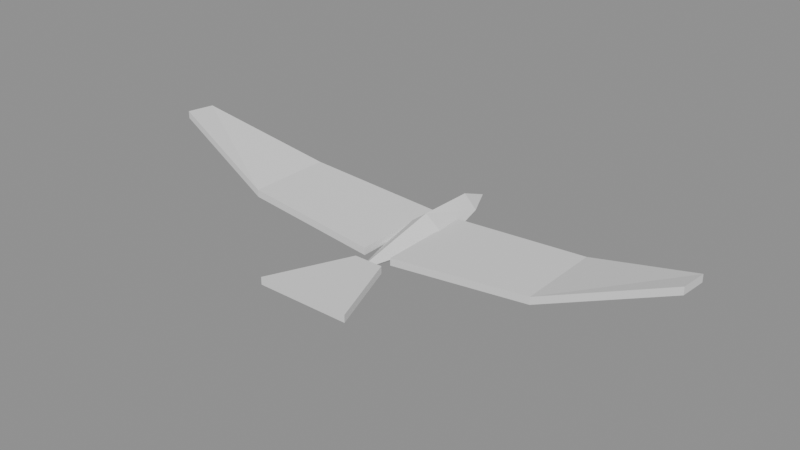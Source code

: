 # Source: eagle.blend  (saved by Blender 5.2.44; exported with 4.5.12 LTS)
import bpy
from mathutils import Matrix  # noqa: F401  (used for matrix-valued properties, if any)

bpy.ops.wm.read_factory_settings(use_empty=True)
scene = bpy.context.scene
scene.name = 'Scene'

# ---- meshes
me_eagle = bpy.data.meshes.new('eagle')
me_eagle.from_pydata([(0.0, 0.72, 0.04), (0.0, 0.52, 0.12), (0.09, 0.52, 0.03), (0.0, 0.52, -0.06), (-0.09, 0.52, 0.03), (0.0, 0.12, 0.13), (0.17, 0.12, 0.0), (0.0, 0.12, -0.13), (-0.17, 0.12, 0.0), (0.0, -0.52, 0.0), (0.1, 0.32, 0.045), (1.05, 0.28, 0.125), (1.85, 0.05, 0.405), (1.85, -0.16, 0.425), (1.05, -0.3, 0.125), (0.1, -0.34, 0.045), (0.1, 0.32, -0.005), (1.05, 0.28, 0.075), (1.85, 0.05, 0.355), (1.85, -0.16, 0.375), (1.05, -0.3, 0.075), (0.1, -0.34, -0.005), (-0.1, 0.32, 0.045), (-1.05, 0.28, 0.125), (-1.85, 0.05, 0.405), (-1.85, -0.16, 0.425), (-1.05, -0.3, 0.125), (-0.1, -0.34, 0.045), (-0.1, 0.32, -0.005), (-1.05, 0.28, 0.075), (-1.85, 0.05, 0.355), (-1.85, -0.16, 0.375), (-1.05, -0.3, 0.075), (-0.1, -0.34, -0.005), (0.1, -0.42, 0.025), (0.32, -0.98, 0.045), (-0.32, -0.98, 0.045), (-0.1, -0.42, 0.025), (0.1, -0.42, -0.025), (0.32, -0.98, -0.005), (-0.32, -0.98, -0.005), (-0.1, -0.42, -0.025)], [], [(0, 1, 2), (0, 2, 3), (0, 3, 4), (0, 4, 1), (2, 1, 5), (3, 2, 6), (3, 7, 8), (4, 8, 5), (9, 6, 5), (9, 7, 6), (9, 8, 7), (9, 5, 8), (14, 11, 15), (17, 20, 16), (10, 17, 16), (11, 18, 17), (12, 19, 18), (14, 19, 13), (15, 20, 14), (10, 21, 15), (23, 24, 26), (29, 28, 32), (22, 28, 29), (23, 29, 30), (24, 30, 31), (26, 25, 31), (27, 26, 32), (22, 27, 33), (35, 34, 37), (40, 41, 38), (34, 39, 38), (36, 39, 35), (37, 40, 36), (34, 41, 37), (2, 5, 6), (3, 6, 7), (3, 8, 4), (4, 5, 1), (15, 11, 10), (11, 14, 12), (12, 14, 13), (16, 20, 21), (19, 20, 18), (18, 20, 17), (10, 11, 17), (11, 12, 18), (12, 13, 19), (14, 20, 19), (15, 21, 20), (10, 16, 21), (27, 22, 23), (24, 25, 26), (26, 27, 23), (28, 33, 32), (32, 31, 30), (30, 29, 32), (22, 29, 23), (23, 30, 24), (24, 31, 25), (26, 31, 32), (27, 32, 33), (22, 33, 28), (35, 37, 36), (40, 38, 39), (34, 35, 39), (36, 40, 39), (37, 41, 40), (34, 38, 41)])
me_eagle.update()

# ---- objects
ob_eagle = bpy.data.objects.new('eagle', me_eagle)

# ---- transforms, parenting, visibility, modifiers, constraints
ob_eagle.location = (0.0, 0.0, 0.0)

# ---- collection membership
scene.collection.objects.link(ob_eagle)

# ---- scene / render settings (as saved in the file)
scene.frame_start = 1; scene.frame_end = 250; scene.frame_set(1)
scene.render.engine = 'BLENDER_EEVEE_NEXT'
scene.render.bake_bias = 0.0
scene.render.bake_samples = 0
scene.render.compositor_device = 'GPU'
scene.eevee.use_volume_custom_range = False
scene.eevee.fast_gi_thickness_near = 0.1
scene.eevee.fast_gi_thickness_far = 0.0
scene.eevee.ray_tracing_options.screen_trace_thickness = 0.1
bpy.context.view_layer.update()

# ---- added for rendering (the .blend has no active camera and no usable light): camera, sun + grey world if the file has none
cam_auto = bpy.data.cameras.new('AutoCamera')
cam_auto.lens = 50.0
cam_auto.sensor_width = 36.0
cam_auto.clip_end = 1000.0
ob_auto_camera = bpy.data.objects.new('AutoCamera', cam_auto)
scene.collection.objects.link(ob_auto_camera)
ob_auto_camera.location = (3.80221, -4.69266, 3.18927)
ob_auto_camera.rotation_euler = (1.09748, -7.21219e-08, 0.694738)
scene.camera = ob_auto_camera
light_auto_sun = bpy.data.lights.new('AutoSun', 'SUN')
light_auto_sun.energy = 3.0
light_auto_sun.angle = 0.0523599
ob_auto_sun = bpy.data.objects.new('AutoSun', light_auto_sun)
scene.collection.objects.link(ob_auto_sun)
ob_auto_sun.rotation_euler = (0.872665, 0.174533, 0.523599)
if scene.world is None:
    world_auto = bpy.data.worlds.new('AutoWorld')
    world_auto.color = (0.3, 0.3, 0.3)
    scene.world = world_auto
bpy.context.view_layer.update()

